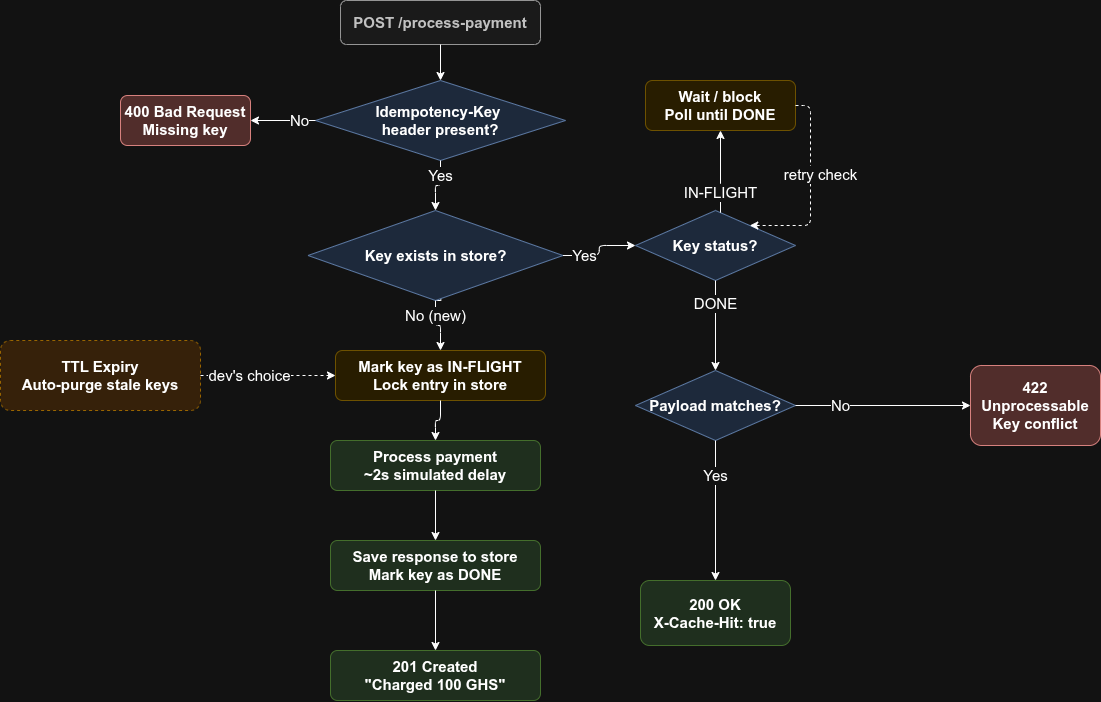

The diagram above was exported from draw.io. Its source (the exported page's mxGraphModel, read from the mxfile embedded in the PNG):
<mxGraphModel dx="2028" dy="611" grid="1" gridSize="10" guides="1" tooltips="1" connect="1" arrows="1" fold="1" page="1" pageScale="1" pageWidth="850" pageHeight="1100" math="0" shadow="0">
  <root>
    <mxCell id="0" />
    <mxCell id="1" parent="0" />
    <mxCell id="2" parent="1" style="rounded=1;whiteSpace=wrap;html=1;fillColor=#f5f5f5;strokeColor=#666666;fontColor=#333333;fontStyle=1;arcSize=14;fontSize=15;" value="POST /process-payment" vertex="1">
      <mxGeometry height="44" width="200" x="260" y="20" as="geometry" />
    </mxCell>
    <mxCell id="wVvppte3lpMQh8vUA3Ei-15" edge="1" parent="1" source="3" style="edgeStyle=orthogonalEdgeStyle;rounded=0;orthogonalLoop=1;jettySize=auto;html=1;exitX=0.5;exitY=1;exitDx=0;exitDy=0;arcSize=14;fontSize=15;">
      <mxGeometry relative="1" as="geometry">
        <mxPoint x="360.3333333333335" y="169.83333333333337" as="targetPoint" />
      </mxGeometry>
    </mxCell>
    <mxCell id="3" parent="1" style="rhombus;whiteSpace=wrap;html=1;fillColor=#dae8fc;strokeColor=#6c8ebf;fontStyle=1;arcSize=14;fontSize=15;" value="Idempotency-Key&amp;nbsp;&lt;div&gt;header present?&lt;/div&gt;" vertex="1">
      <mxGeometry height="80" width="250" x="235" y="100" as="geometry" />
    </mxCell>
    <mxCell id="e1" edge="1" parent="1" source="2" style="edgeStyle=orthogonalEdgeStyle;arcSize=14;fontSize=15;" target="3">
      <mxGeometry relative="1" as="geometry" />
    </mxCell>
    <mxCell id="4" parent="1" style="rounded=1;whiteSpace=wrap;html=1;fillColor=#f8cecc;strokeColor=#b85450;fontStyle=1;arcSize=14;fontSize=15;" value="400 Bad Request&#10;Missing key" vertex="1">
      <mxGeometry height="50" width="130" x="40" y="115" as="geometry" />
    </mxCell>
    <mxCell id="e2" edge="1" parent="1" source="3" style="edgeStyle=orthogonalEdgeStyle;arcSize=14;fontSize=15;" target="4">
      <mxGeometry relative="1" as="geometry" />
      <Array as="points">
        <mxPoint x="235" y="135" />
        <mxPoint x="125" y="135" />
      </Array>
    </mxCell>
    <mxCell id="l1" connectable="0" parent="e2" style="edgeLabel;html=1;align=center;verticalAlign=middle;resizable=0;arcSize=14;fontSize=15;" value="No" vertex="1">
      <mxGeometry relative="1" x="-0.5" as="geometry" />
    </mxCell>
    <mxCell id="wVvppte3lpMQh8vUA3Ei-16" edge="1" parent="1" source="5" style="edgeStyle=orthogonalEdgeStyle;rounded=0;orthogonalLoop=1;jettySize=auto;html=1;exitX=0.5;exitY=1;exitDx=0;exitDy=0;">
      <mxGeometry relative="1" as="geometry">
        <mxPoint x="360.3333333333335" y="290.0000000000001" as="targetPoint" />
      </mxGeometry>
    </mxCell>
    <mxCell id="5" parent="1" style="rhombus;whiteSpace=wrap;html=1;fillColor=#dae8fc;strokeColor=#6c8ebf;fontStyle=1;arcSize=14;fontSize=15;" value="Key exists in store?" vertex="1">
      <mxGeometry height="90" width="255" x="227.5" y="230" as="geometry" />
    </mxCell>
    <mxCell id="e3" edge="1" parent="1" source="3" style="edgeStyle=orthogonalEdgeStyle;arcSize=14;fontSize=15;" target="5">
      <mxGeometry relative="1" as="geometry" />
    </mxCell>
    <mxCell id="l2" connectable="0" parent="e3" style="edgeLabel;html=1;align=center;verticalAlign=middle;resizable=0;arcSize=14;fontSize=15;" value="Yes" vertex="1">
      <mxGeometry relative="1" x="-0.5" as="geometry" />
    </mxCell>
    <mxCell id="6" parent="1" style="rounded=1;whiteSpace=wrap;html=1;fillColor=#fff2cc;strokeColor=#d6b656;fontStyle=1;arcSize=14;fontSize=15;" value="Mark key as IN-FLIGHT&#10;Lock entry in store" vertex="1">
      <mxGeometry height="50" width="210" x="255" y="370" as="geometry" />
    </mxCell>
    <mxCell id="e4" edge="1" parent="1" source="5" style="edgeStyle=orthogonalEdgeStyle;arcSize=14;fontSize=15;" target="6">
      <mxGeometry relative="1" as="geometry" />
    </mxCell>
    <mxCell id="l3" connectable="0" parent="e4" style="edgeLabel;html=1;align=center;verticalAlign=middle;resizable=0;arcSize=14;fontSize=15;" value="No (new)" vertex="1">
      <mxGeometry relative="1" x="-0.5" as="geometry" />
    </mxCell>
    <mxCell id="7" parent="1" style="rounded=1;whiteSpace=wrap;html=1;fillColor=#d5e8d4;strokeColor=#82b366;fontStyle=1;arcSize=14;fontSize=15;" value="Process payment&#10;~2s simulated delay" vertex="1">
      <mxGeometry height="50" width="210" x="250" y="460" as="geometry" />
    </mxCell>
    <mxCell id="e5" edge="1" parent="1" source="6" style="edgeStyle=orthogonalEdgeStyle;arcSize=14;fontSize=15;" target="7">
      <mxGeometry relative="1" as="geometry" />
    </mxCell>
    <mxCell id="8" parent="1" style="rounded=1;whiteSpace=wrap;html=1;fillColor=#d5e8d4;strokeColor=#82b366;fontStyle=1;arcSize=14;fontSize=15;" value="Save response to store&#10;Mark key as DONE" vertex="1">
      <mxGeometry height="50" width="210" x="250" y="560" as="geometry" />
    </mxCell>
    <mxCell id="e6" edge="1" parent="1" source="7" style="edgeStyle=orthogonalEdgeStyle;arcSize=14;fontSize=15;" target="8">
      <mxGeometry relative="1" as="geometry" />
    </mxCell>
    <mxCell id="9" parent="1" style="rounded=1;whiteSpace=wrap;html=1;fillColor=#d5e8d4;strokeColor=#82b366;fontStyle=1;arcSize=14;fontSize=15;" value="201 Created&#10;&quot;Charged 100 GHS&quot;" vertex="1">
      <mxGeometry height="50" width="210" x="250" y="670" as="geometry" />
    </mxCell>
    <mxCell id="e7" edge="1" parent="1" source="8" style="edgeStyle=orthogonalEdgeStyle;arcSize=14;fontSize=15;" target="9">
      <mxGeometry relative="1" as="geometry" />
    </mxCell>
    <mxCell id="10" parent="1" style="rhombus;whiteSpace=wrap;html=1;fillColor=#dae8fc;strokeColor=#6c8ebf;fontStyle=1;arcSize=14;fontSize=15;" value="Key status?" vertex="1">
      <mxGeometry height="70" width="160" x="555" y="230" as="geometry" />
    </mxCell>
    <mxCell id="e8" edge="1" parent="1" source="5" style="edgeStyle=orthogonalEdgeStyle;arcSize=14;fontSize=15;" target="10">
      <mxGeometry relative="1" as="geometry" />
    </mxCell>
    <mxCell id="l4" connectable="0" parent="e8" style="edgeLabel;html=1;align=center;verticalAlign=middle;resizable=0;arcSize=14;fontSize=15;" value="Yes" vertex="1">
      <mxGeometry relative="1" x="-0.5" as="geometry" />
    </mxCell>
    <mxCell id="11" parent="1" style="rhombus;whiteSpace=wrap;html=1;fillColor=#dae8fc;strokeColor=#6c8ebf;fontStyle=1;arcSize=14;fontSize=15;" value="Payload matches?" vertex="1">
      <mxGeometry height="70" width="160" x="555" y="390" as="geometry" />
    </mxCell>
    <mxCell id="e9" edge="1" parent="1" source="10" style="edgeStyle=orthogonalEdgeStyle;arcSize=14;fontSize=15;" target="11">
      <mxGeometry relative="1" as="geometry" />
    </mxCell>
    <mxCell id="l5" connectable="0" parent="e9" style="edgeLabel;html=1;align=center;verticalAlign=middle;resizable=0;arcSize=14;fontSize=15;" value="DONE" vertex="1">
      <mxGeometry relative="1" x="-0.5" as="geometry" />
    </mxCell>
    <mxCell id="12" parent="1" style="rounded=1;whiteSpace=wrap;html=1;fillColor=#d5e8d4;strokeColor=#82b366;fontStyle=1;arcSize=14;fontSize=15;" value="200 OK&#10;X-Cache-Hit: true" vertex="1">
      <mxGeometry height="65" width="150" x="560" y="600" as="geometry" />
    </mxCell>
    <mxCell id="e10" edge="1" parent="1" source="11" style="edgeStyle=orthogonalEdgeStyle;arcSize=14;fontSize=15;" target="12">
      <mxGeometry relative="1" as="geometry" />
    </mxCell>
    <mxCell id="l6" connectable="0" parent="e10" style="edgeLabel;html=1;align=center;verticalAlign=middle;resizable=0;arcSize=14;fontSize=15;" value="Yes" vertex="1">
      <mxGeometry relative="1" x="-0.5" as="geometry" />
    </mxCell>
    <mxCell id="13" parent="1" style="rounded=1;whiteSpace=wrap;html=1;fillColor=#f8cecc;strokeColor=#b85450;fontStyle=1;arcSize=14;fontSize=15;" value="422 Unprocessable&#10;Key conflict" vertex="1">
      <mxGeometry height="80" width="130" x="890" y="385" as="geometry" />
    </mxCell>
    <mxCell id="e11" edge="1" parent="1" source="11" style="edgeStyle=orthogonalEdgeStyle;arcSize=14;fontSize=15;" target="13">
      <mxGeometry relative="1" as="geometry" />
    </mxCell>
    <mxCell id="l7" connectable="0" parent="e11" style="edgeLabel;html=1;align=center;verticalAlign=middle;resizable=0;arcSize=14;fontSize=15;" value="No" vertex="1">
      <mxGeometry relative="1" x="-0.5" as="geometry" />
    </mxCell>
    <mxCell id="14" parent="1" style="rounded=1;whiteSpace=wrap;html=1;fillColor=#fff2cc;strokeColor=#d6b656;fontStyle=1;arcSize=14;fontSize=15;" value="Wait / block&#10;Poll until DONE" vertex="1">
      <mxGeometry height="50" width="150" x="565" y="100" as="geometry" />
    </mxCell>
    <mxCell id="e12" edge="1" parent="1" source="10" style="edgeStyle=orthogonalEdgeStyle;arcSize=14;fontSize=15;" target="14">
      <mxGeometry relative="1" as="geometry">
        <Array as="points">
          <mxPoint x="640" y="210" />
          <mxPoint x="640" y="150" />
        </Array>
      </mxGeometry>
    </mxCell>
    <mxCell id="l8" connectable="0" parent="e12" style="edgeLabel;html=1;align=center;verticalAlign=middle;resizable=0;arcSize=14;fontSize=15;" value="IN-FLIGHT" vertex="1">
      <mxGeometry relative="1" x="-0.5" as="geometry" />
    </mxCell>
    <mxCell id="e13" edge="1" parent="1" source="14" style="edgeStyle=orthogonalEdgeStyle;dashed=1;arcSize=14;fontSize=15;" target="10">
      <mxGeometry relative="1" as="geometry">
        <Array as="points">
          <mxPoint x="730" y="125" />
          <mxPoint x="730" y="245" />
        </Array>
      </mxGeometry>
    </mxCell>
    <mxCell id="l9" connectable="0" parent="e13" style="edgeLabel;html=1;align=center;verticalAlign=middle;resizable=0;arcSize=14;fontSize=15;" value="retry check" vertex="1">
      <mxGeometry relative="1" x="-0.5" as="geometry">
        <mxPoint x="10" y="34" as="offset" />
      </mxGeometry>
    </mxCell>
    <mxCell id="15" parent="1" style="rounded=1;whiteSpace=wrap;html=1;fillColor=#ffe6cc;strokeColor=#d79b00;fontStyle=1;dashed=1;arcSize=14;fontSize=15;" value="TTL Expiry&#10;Auto-purge stale keys" vertex="1">
      <mxGeometry height="70" width="200" x="-80" y="360" as="geometry" />
    </mxCell>
    <mxCell id="e14" edge="1" parent="1" source="15" style="edgeStyle=orthogonalEdgeStyle;dashed=1;arcSize=14;fontSize=15;" target="6">
      <mxGeometry relative="1" as="geometry" />
    </mxCell>
    <mxCell id="l10" connectable="0" parent="e14" style="edgeLabel;html=1;align=center;verticalAlign=middle;resizable=0;arcSize=14;fontSize=15;" value="dev's choice" vertex="1">
      <mxGeometry relative="1" x="-0.5" as="geometry">
        <mxPoint x="14" as="offset" />
      </mxGeometry>
    </mxCell>
  </root>
</mxGraphModel>